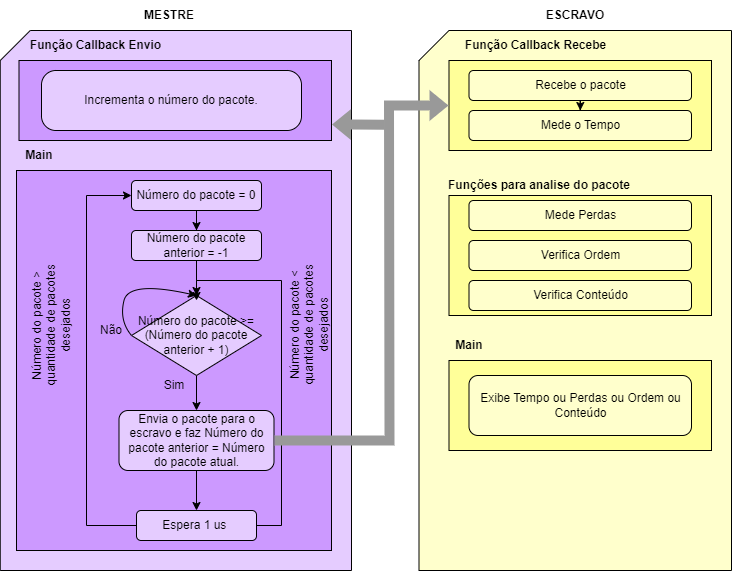

The diagram above was exported from draw.io. Its source (the exported page's mxGraphModel, read from the mxfile embedded in the PNG):
<mxGraphModel dx="1120" dy="478" grid="1" gridSize="10" guides="1" tooltips="1" connect="1" arrows="1" fold="1" page="1" pageScale="1" pageWidth="3300" pageHeight="4681" math="0" shadow="0">
  <root>
    <mxCell id="0" />
    <mxCell id="1" parent="0" />
    <mxCell id="aGgIu7oK99sJeFU3kFvI-1" value="" style="shape=card;whiteSpace=wrap;html=1;fillColor=#FFFFCC;" parent="1" vertex="1">
      <mxGeometry x="447.5" y="740" width="312.5" height="540" as="geometry" />
    </mxCell>
    <mxCell id="aGgIu7oK99sJeFU3kFvI-2" value="" style="rounded=0;whiteSpace=wrap;html=1;fillColor=#FFFF99;" parent="1" vertex="1">
      <mxGeometry x="477.5" y="905" width="262.5" height="120" as="geometry" />
    </mxCell>
    <mxCell id="aGgIu7oK99sJeFU3kFvI-3" value="" style="shape=card;whiteSpace=wrap;html=1;fillColor=#E5CCFF;" parent="1" vertex="1">
      <mxGeometry x="28.75" y="740" width="351.25" height="540" as="geometry" />
    </mxCell>
    <mxCell id="aGgIu7oK99sJeFU3kFvI-4" value="" style="rounded=0;whiteSpace=wrap;html=1;fillColor=#FFFF99;" parent="1" vertex="1">
      <mxGeometry x="477.5" y="1070" width="262.5" height="90" as="geometry" />
    </mxCell>
    <mxCell id="aGgIu7oK99sJeFU3kFvI-5" value="" style="rounded=0;whiteSpace=wrap;html=1;fillColor=#FFFF99;" parent="1" vertex="1">
      <mxGeometry x="477.5" y="770" width="262.5" height="90" as="geometry" />
    </mxCell>
    <mxCell id="aGgIu7oK99sJeFU3kFvI-6" value="" style="rounded=0;whiteSpace=wrap;html=1;fillColor=#CC99FF;" parent="1" vertex="1">
      <mxGeometry x="45" y="880" width="315" height="380" as="geometry" />
    </mxCell>
    <mxCell id="aGgIu7oK99sJeFU3kFvI-7" value="" style="rounded=0;whiteSpace=wrap;html=1;fillColor=#CC99FF;" parent="1" vertex="1">
      <mxGeometry x="47.5" y="770" width="312.5" height="80" as="geometry" />
    </mxCell>
    <mxCell id="aGgIu7oK99sJeFU3kFvI-8" value="Incrementa o número do pacote." style="rounded=1;whiteSpace=wrap;html=1;arcSize=24;fillColor=#E5CCFF;" parent="1" vertex="1">
      <mxGeometry x="70" y="780" width="260" height="60" as="geometry" />
    </mxCell>
    <mxCell id="aGgIu7oK99sJeFU3kFvI-9" value="&lt;b&gt;Função Callback Envio&lt;/b&gt;" style="text;html=1;strokeColor=none;fillColor=none;align=center;verticalAlign=middle;whiteSpace=wrap;rounded=0;" parent="1" vertex="1">
      <mxGeometry x="47.5" y="740" width="152.5" height="30" as="geometry" />
    </mxCell>
    <mxCell id="aGgIu7oK99sJeFU3kFvI-10" value="" style="edgeStyle=orthogonalEdgeStyle;rounded=0;orthogonalLoop=1;jettySize=auto;html=1;" parent="1" source="aGgIu7oK99sJeFU3kFvI-11" target="aGgIu7oK99sJeFU3kFvI-13" edge="1">
      <mxGeometry relative="1" as="geometry" />
    </mxCell>
    <mxCell id="aGgIu7oK99sJeFU3kFvI-11" value="Número do pacote &amp;gt;= (Número do pacote anterior + 1)" style="rhombus;whiteSpace=wrap;html=1;fillColor=#E5CCFF;" parent="1" vertex="1">
      <mxGeometry x="160" y="1005" width="130" height="80" as="geometry" />
    </mxCell>
    <mxCell id="aGgIu7oK99sJeFU3kFvI-12" value="" style="edgeStyle=orthogonalEdgeStyle;rounded=0;orthogonalLoop=1;jettySize=auto;html=1;" parent="1" source="aGgIu7oK99sJeFU3kFvI-13" target="aGgIu7oK99sJeFU3kFvI-18" edge="1">
      <mxGeometry relative="1" as="geometry" />
    </mxCell>
    <mxCell id="aGgIu7oK99sJeFU3kFvI-13" value="Envia o pacote para o escravo e faz Número do pacote anterior = Número do pacote atual." style="rounded=1;whiteSpace=wrap;html=1;fillColor=#E5CCFF;" parent="1" vertex="1">
      <mxGeometry x="147.5" y="1120" width="155" height="60" as="geometry" />
    </mxCell>
    <mxCell id="aGgIu7oK99sJeFU3kFvI-14" value="Sim" style="text;html=1;strokeColor=none;fillColor=none;align=center;verticalAlign=middle;whiteSpace=wrap;rounded=0;" parent="1" vertex="1">
      <mxGeometry x="172.5" y="1080" width="60" height="30" as="geometry" />
    </mxCell>
    <mxCell id="aGgIu7oK99sJeFU3kFvI-15" value="Não" style="text;html=1;strokeColor=none;fillColor=none;align=center;verticalAlign=middle;whiteSpace=wrap;rounded=0;" parent="1" vertex="1">
      <mxGeometry x="110" y="1025" width="60" height="30" as="geometry" />
    </mxCell>
    <mxCell id="aGgIu7oK99sJeFU3kFvI-16" style="edgeStyle=orthogonalEdgeStyle;rounded=0;orthogonalLoop=1;jettySize=auto;html=1;exitX=1;exitY=0.5;exitDx=0;exitDy=0;entryX=0.5;entryY=0;entryDx=0;entryDy=0;" parent="1" source="aGgIu7oK99sJeFU3kFvI-18" target="aGgIu7oK99sJeFU3kFvI-11" edge="1">
      <mxGeometry relative="1" as="geometry">
        <Array as="points">
          <mxPoint x="310" y="1235" />
          <mxPoint x="310" y="990" />
          <mxPoint x="225" y="990" />
        </Array>
      </mxGeometry>
    </mxCell>
    <mxCell id="aGgIu7oK99sJeFU3kFvI-17" style="edgeStyle=orthogonalEdgeStyle;rounded=0;orthogonalLoop=1;jettySize=auto;html=1;entryX=0;entryY=0.5;entryDx=0;entryDy=0;" parent="1" source="aGgIu7oK99sJeFU3kFvI-18" target="aGgIu7oK99sJeFU3kFvI-20" edge="1">
      <mxGeometry relative="1" as="geometry">
        <Array as="points">
          <mxPoint x="115" y="1235" />
          <mxPoint x="115" y="905" />
        </Array>
      </mxGeometry>
    </mxCell>
    <mxCell id="aGgIu7oK99sJeFU3kFvI-18" value="Espera 1 us&amp;nbsp;" style="rounded=1;whiteSpace=wrap;html=1;fillColor=#E5CCFF;" parent="1" vertex="1">
      <mxGeometry x="165" y="1220" width="120" height="30" as="geometry" />
    </mxCell>
    <mxCell id="aGgIu7oK99sJeFU3kFvI-19" value="" style="edgeStyle=orthogonalEdgeStyle;rounded=0;orthogonalLoop=1;jettySize=auto;html=1;" parent="1" source="aGgIu7oK99sJeFU3kFvI-20" target="aGgIu7oK99sJeFU3kFvI-39" edge="1">
      <mxGeometry relative="1" as="geometry" />
    </mxCell>
    <mxCell id="aGgIu7oK99sJeFU3kFvI-20" value="Número do pacote = 0" style="rounded=1;whiteSpace=wrap;html=1;fillColor=#E5CCFF;" parent="1" vertex="1">
      <mxGeometry x="160" y="890" width="130" height="30" as="geometry" />
    </mxCell>
    <mxCell id="aGgIu7oK99sJeFU3kFvI-21" value="Número do pacote &amp;lt; quantidade de pacotes desejados" style="text;html=1;strokeColor=none;fillColor=none;align=center;verticalAlign=middle;whiteSpace=wrap;rounded=0;rotation=-90;" parent="1" vertex="1">
      <mxGeometry x="257.5" y="1000" width="160" height="70" as="geometry" />
    </mxCell>
    <mxCell id="aGgIu7oK99sJeFU3kFvI-22" value="Número do pacote &amp;gt; quantidade de pacotes desejados" style="text;html=1;strokeColor=none;fillColor=none;align=center;verticalAlign=middle;whiteSpace=wrap;rounded=0;rotation=-90;" parent="1" vertex="1">
      <mxGeometry y="1000" width="160" height="70" as="geometry" />
    </mxCell>
    <mxCell id="aGgIu7oK99sJeFU3kFvI-23" value="&lt;b&gt;Main&lt;/b&gt;" style="text;html=1;strokeColor=none;fillColor=none;align=center;verticalAlign=middle;whiteSpace=wrap;rounded=0;" parent="1" vertex="1">
      <mxGeometry x="37.5" y="850" width="60" height="30" as="geometry" />
    </mxCell>
    <mxCell id="aGgIu7oK99sJeFU3kFvI-24" style="edgeStyle=orthogonalEdgeStyle;rounded=0;orthogonalLoop=1;jettySize=auto;html=1;" parent="1" source="aGgIu7oK99sJeFU3kFvI-25" target="aGgIu7oK99sJeFU3kFvI-26" edge="1">
      <mxGeometry relative="1" as="geometry" />
    </mxCell>
    <mxCell id="aGgIu7oK99sJeFU3kFvI-25" value="Recebe o pacote" style="rounded=1;whiteSpace=wrap;html=1;fillColor=#FFFFCC;" parent="1" vertex="1">
      <mxGeometry x="497.5" y="780" width="222.5" height="30" as="geometry" />
    </mxCell>
    <mxCell id="aGgIu7oK99sJeFU3kFvI-26" value="Mede o Tempo" style="rounded=1;whiteSpace=wrap;html=1;fillColor=#FFFFCC;" parent="1" vertex="1">
      <mxGeometry x="497.5" y="820" width="222.5" height="30" as="geometry" />
    </mxCell>
    <mxCell id="aGgIu7oK99sJeFU3kFvI-27" value="Mede Perdas" style="rounded=1;whiteSpace=wrap;html=1;fillColor=#FFFFCC;" parent="1" vertex="1">
      <mxGeometry x="497.5" y="910" width="222.5" height="30" as="geometry" />
    </mxCell>
    <mxCell id="aGgIu7oK99sJeFU3kFvI-28" value="Verifica Ordem" style="rounded=1;whiteSpace=wrap;html=1;fillColor=#FFFFCC;" parent="1" vertex="1">
      <mxGeometry x="497.5" y="950" width="222.5" height="30" as="geometry" />
    </mxCell>
    <mxCell id="aGgIu7oK99sJeFU3kFvI-29" value="Verifica Conteúdo" style="rounded=1;whiteSpace=wrap;html=1;fillColor=#FFFFCC;" parent="1" vertex="1">
      <mxGeometry x="497.5" y="990" width="222.5" height="30" as="geometry" />
    </mxCell>
    <mxCell id="aGgIu7oK99sJeFU3kFvI-30" value="&lt;b&gt;Função Callback Recebe&lt;/b&gt;" style="text;html=1;strokeColor=none;fillColor=none;align=center;verticalAlign=middle;whiteSpace=wrap;rounded=0;" parent="1" vertex="1">
      <mxGeometry x="487.5" y="740" width="152.5" height="30" as="geometry" />
    </mxCell>
    <mxCell id="aGgIu7oK99sJeFU3kFvI-31" value="Exibe Tempo ou Perdas ou Ordem ou Conteúdo" style="rounded=1;whiteSpace=wrap;html=1;fillColor=#FFFFCC;" parent="1" vertex="1">
      <mxGeometry x="497.5" y="1085" width="222.5" height="60" as="geometry" />
    </mxCell>
    <mxCell id="aGgIu7oK99sJeFU3kFvI-32" value="&lt;b&gt;Main&lt;/b&gt;" style="text;html=1;strokeColor=none;fillColor=none;align=center;verticalAlign=middle;whiteSpace=wrap;rounded=0;" parent="1" vertex="1">
      <mxGeometry x="467.5" y="1040" width="60" height="30" as="geometry" />
    </mxCell>
    <mxCell id="aGgIu7oK99sJeFU3kFvI-33" value="&lt;b&gt;MESTRE&lt;/b&gt;" style="text;html=1;strokeColor=none;fillColor=none;align=center;verticalAlign=middle;whiteSpace=wrap;rounded=0;" parent="1" vertex="1">
      <mxGeometry x="167.5" y="710" width="60" height="30" as="geometry" />
    </mxCell>
    <mxCell id="aGgIu7oK99sJeFU3kFvI-34" value="&lt;b&gt;ESCRAVO&lt;/b&gt;" style="text;html=1;strokeColor=none;fillColor=none;align=center;verticalAlign=middle;whiteSpace=wrap;rounded=0;" parent="1" vertex="1">
      <mxGeometry x="573.75" y="710" width="60" height="30" as="geometry" />
    </mxCell>
    <mxCell id="aGgIu7oK99sJeFU3kFvI-35" value="&lt;b&gt;Funções para analise do pacote&lt;/b&gt;" style="text;html=1;strokeColor=none;fillColor=none;align=center;verticalAlign=middle;whiteSpace=wrap;rounded=0;" parent="1" vertex="1">
      <mxGeometry x="472.5" y="880" width="190" height="30" as="geometry" />
    </mxCell>
    <mxCell id="aGgIu7oK99sJeFU3kFvI-36" value="" style="endArrow=classic;html=1;rounded=0;entryX=0;entryY=0.5;entryDx=0;entryDy=0;shape=flexArrow;exitX=1;exitY=0.5;exitDx=0;exitDy=0;strokeColor=none;fillColor=#999999;" parent="1" source="aGgIu7oK99sJeFU3kFvI-13" target="aGgIu7oK99sJeFU3kFvI-5" edge="1">
      <mxGeometry width="50" height="50" relative="1" as="geometry">
        <mxPoint x="300" y="1110" as="sourcePoint" />
        <mxPoint x="427.5" y="1110" as="targetPoint" />
        <Array as="points">
          <mxPoint x="360" y="1150" />
          <mxPoint x="418" y="1150" />
          <mxPoint x="417.5" y="815" />
        </Array>
      </mxGeometry>
    </mxCell>
    <mxCell id="aGgIu7oK99sJeFU3kFvI-37" value="" style="shape=flexArrow;endArrow=classic;html=1;rounded=0;strokeColor=none;fillColor=#999999;" parent="1" edge="1">
      <mxGeometry width="50" height="50" relative="1" as="geometry">
        <mxPoint x="413.75" y="834.3299999999999" as="sourcePoint" />
        <mxPoint x="360" y="834" as="targetPoint" />
      </mxGeometry>
    </mxCell>
    <mxCell id="aGgIu7oK99sJeFU3kFvI-38" value="" style="edgeStyle=orthogonalEdgeStyle;rounded=0;orthogonalLoop=1;jettySize=auto;html=1;" parent="1" source="aGgIu7oK99sJeFU3kFvI-39" edge="1">
      <mxGeometry relative="1" as="geometry">
        <mxPoint x="225" y="1010" as="targetPoint" />
      </mxGeometry>
    </mxCell>
    <mxCell id="aGgIu7oK99sJeFU3kFvI-39" value="Número do pacote anterior = -1" style="rounded=1;whiteSpace=wrap;html=1;fillColor=#E5CCFF;" parent="1" vertex="1">
      <mxGeometry x="160" y="940" width="130" height="30" as="geometry" />
    </mxCell>
    <mxCell id="aGgIu7oK99sJeFU3kFvI-40" value="" style="curved=1;endArrow=classic;html=1;rounded=0;entryX=0.5;entryY=0;entryDx=0;entryDy=0;exitX=0;exitY=0.5;exitDx=0;exitDy=0;" parent="1" source="aGgIu7oK99sJeFU3kFvI-11" target="aGgIu7oK99sJeFU3kFvI-11" edge="1">
      <mxGeometry width="50" height="50" relative="1" as="geometry">
        <mxPoint x="157.5" y="1040" as="sourcePoint" />
        <mxPoint x="198" y="1000" as="targetPoint" />
        <Array as="points">
          <mxPoint x="147.5" y="1030" />
          <mxPoint x="157.5" y="990" />
        </Array>
      </mxGeometry>
    </mxCell>
  </root>
</mxGraphModel>